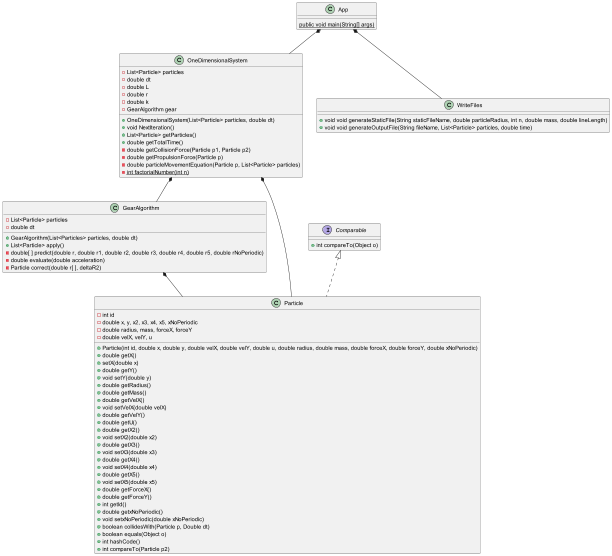

The diagram above was rendered by PlantUML. Its source (embedded in the PNG):
@startuml
!include GearAlgorithm.puml
!include OneDimensionalSystem.puml
!include Particle.puml
!include WriteFiles.puml

skinparam backgroundColor transparent

class App{
public {static} void main(String[] args)
}

App *-- WriteFiles
App *--OneDimensionalSystem
OneDimensionalSystem *-- GearAlgorithm
GearAlgorithm *-- Particle
OneDimensionalSystem *-- Particle
@enduml